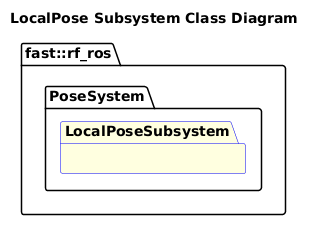

The diagram above was rendered by PlantUML. Its source (embedded in the PNG):
@startuml
title LocalPose Subsystem Class Diagram

namespace fast::rf_ros {
    namespace PoseSystem {
        package LocalPoseSubsystem #LightYellow;line:blue {
        }
    }
}
@enduml